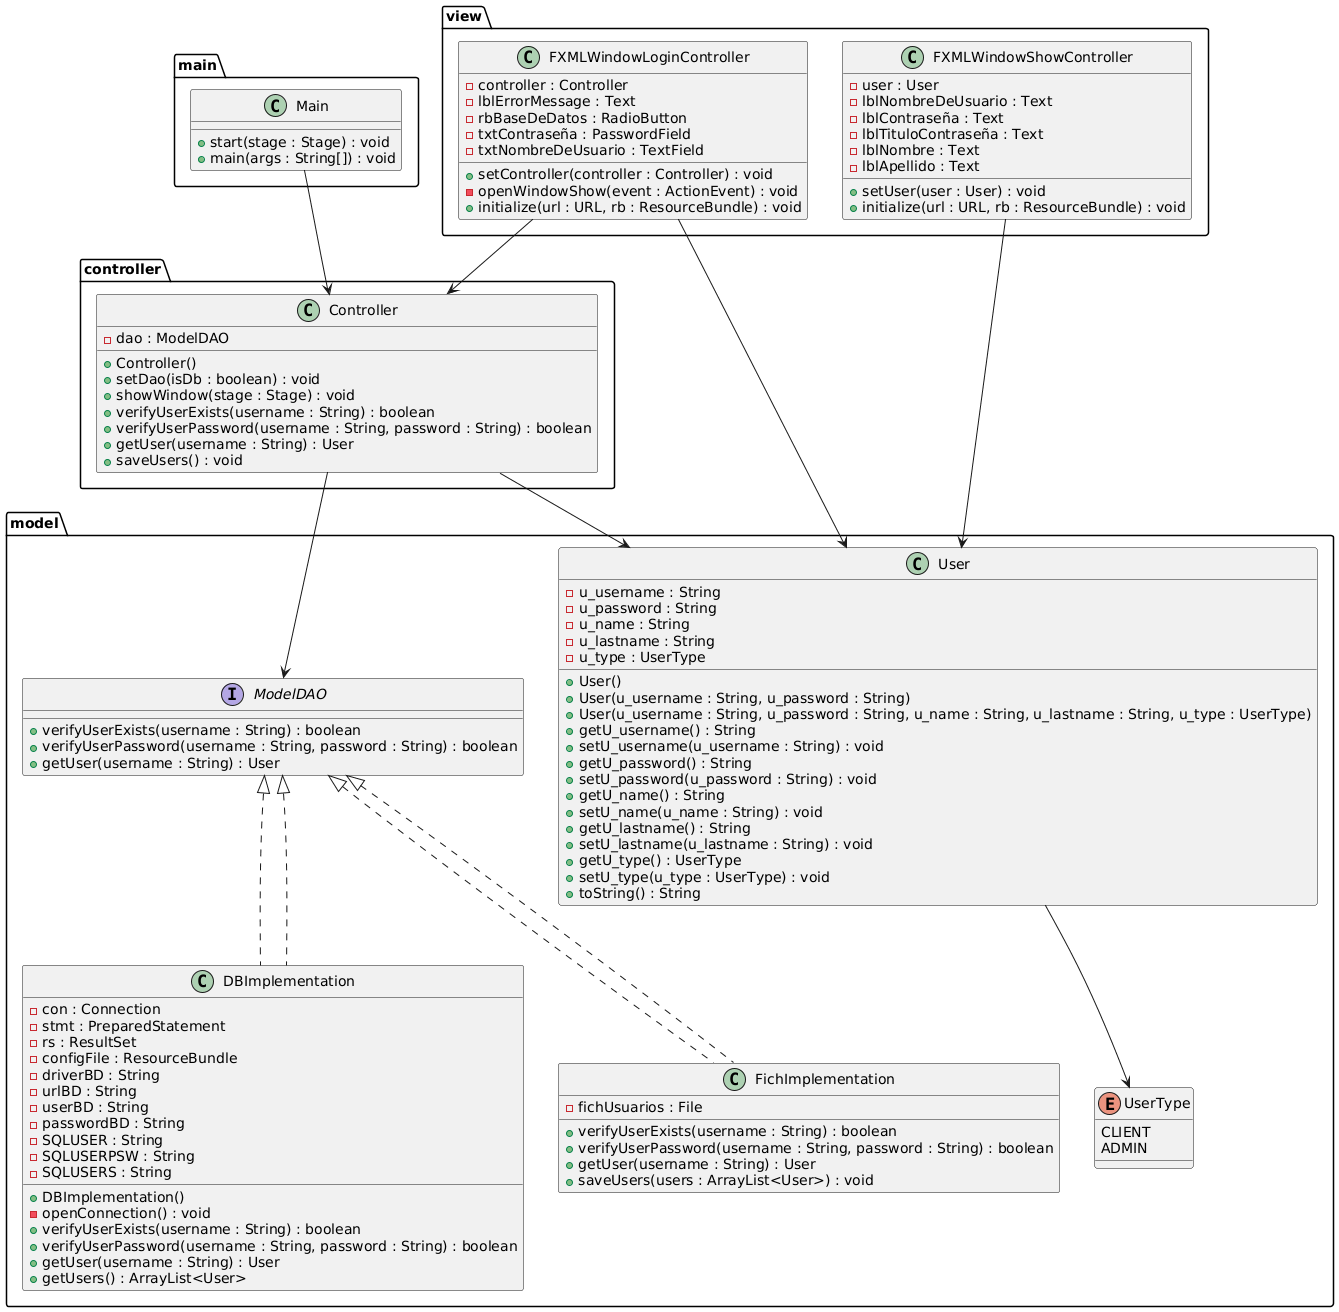

The diagram above was rendered by PlantUML. Its source (embedded in the PNG):
@startuml
package main {
    class Main {
        + start(stage : Stage) : void
        + main(args : String[]) : void
    }
}

package controller {
    class Controller {
        - dao : ModelDAO
        + Controller()
        + setDao(isDb : boolean) : void
        + showWindow(stage : Stage) : void
        + verifyUserExists(username : String) : boolean
        + verifyUserPassword(username : String, password : String) : boolean
        + getUser(username : String) : User
        + saveUsers() : void
    }
}

package model {
    interface ModelDAO {
        + verifyUserExists(username : String) : boolean
        + verifyUserPassword(username : String, password : String) : boolean
        + getUser(username : String) : User
    }

    class DBImplementation implements ModelDAO {
        - con : Connection
        - stmt : PreparedStatement
        - rs : ResultSet
        - configFile : ResourceBundle
        - driverBD : String
        - urlBD : String
        - userBD : String
        - passwordBD : String
        - SQLUSER : String
        - SQLUSERPSW : String
        - SQLUSERS : String
        + DBImplementation()
        - openConnection() : void
        + verifyUserExists(username : String) : boolean
        + verifyUserPassword(username : String, password : String) : boolean
        + getUser(username : String) : User
        + getUsers() : ArrayList<User>
    }

    class FichImplementation implements ModelDAO {
        - fichUsuarios : File
        + verifyUserExists(username : String) : boolean
        + verifyUserPassword(username : String, password : String) : boolean
        + getUser(username : String) : User
        + saveUsers(users : ArrayList<User>) : void
    }

    class User {
        - u_username : String
        - u_password : String
        - u_name : String
        - u_lastname : String
        - u_type : UserType
        + User()
        + User(u_username : String, u_password : String)
        + User(u_username : String, u_password : String, u_name : String, u_lastname : String, u_type : UserType)
        + getU_username() : String
        + setU_username(u_username : String) : void
        + getU_password() : String
        + setU_password(u_password : String) : void
        + getU_name() : String
        + setU_name(u_name : String) : void
        + getU_lastname() : String
        + setU_lastname(u_lastname : String) : void
        + getU_type() : UserType
        + setU_type(u_type : UserType) : void
        + toString() : String
    }

    enum UserType {
        CLIENT
        ADMIN
    }
}

package view {
    class FXMLWindowLoginController {
        - controller : Controller
        - lblErrorMessage : Text
        - rbBaseDeDatos : RadioButton
        - txtContraseña : PasswordField
        - txtNombreDeUsuario : TextField
        + setController(controller : Controller) : void
        - openWindowShow(event : ActionEvent) : void
        + initialize(url : URL, rb : ResourceBundle) : void
    }

    class FXMLWindowShowController {
        - user : User
        - lblNombreDeUsuario : Text
        - lblContraseña : Text
        - lblTituloContraseña : Text
        - lblNombre : Text
        - lblApellido : Text
        + setUser(user : User) : void
        + initialize(url : URL, rb : ResourceBundle) : void
    }
}

' Relaciones
Main --> Controller
Controller --> ModelDAO
ModelDAO <|.. DBImplementation
ModelDAO <|.. FichImplementation
Controller --> User
User --> UserType
FXMLWindowLoginController --> Controller
FXMLWindowLoginController --> User
FXMLWindowShowController --> User
@enduml